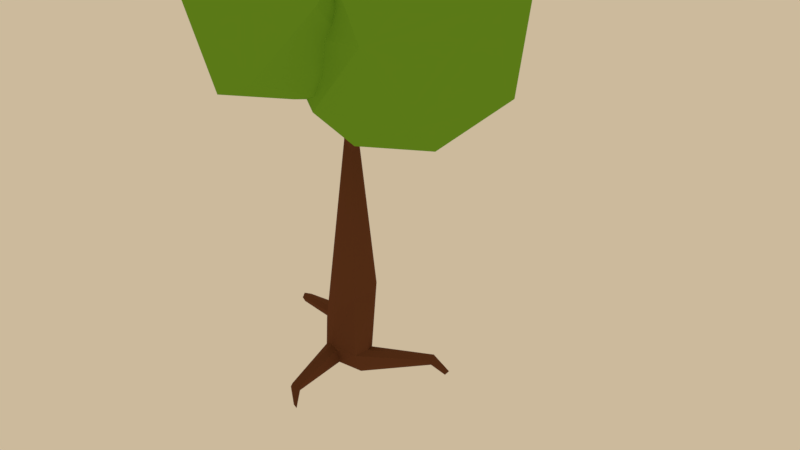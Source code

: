 # Source: tree8.blend  (saved by Blender 2.79.0; exported with 4.5.12 LTS)
import bpy
from mathutils import Matrix  # noqa: F401  (used for matrix-valued properties, if any)

bpy.ops.wm.read_factory_settings(use_empty=True)
scene = bpy.context.scene
scene.name = 'Scene'

# ---- collections
col_collection_1 = bpy.data.collections.new('Collection 1'); scene.collection.children.link(col_collection_1)

# ---- materials (node trees are filled in below, after node groups)
mat_trunck = bpy.data.materials.new('Trunck')
mat_trunck.alpha_threshold = 0.0
mat_trunck.use_transparent_shadow = False
mat_trunck.diffuse_color = (0.1413, 0.05127, 0.02315, 1.0)
mat_trunck.roughness = 0.5
mat_trunck.specular_intensity = 0.076
mat_leaf = bpy.data.materials.new('Leaf')
mat_leaf.alpha_threshold = 0.0
mat_leaf.use_transparent_shadow = False
mat_leaf.diffuse_color = (0.1714, 0.3916, 0.02624, 1.0)
mat_leaf.roughness = 0.5

# ---- material node trees

# ---- world
world_world = bpy.data.worlds.new('World'); scene.world = world_world
world_world.color = (0.6038, 0.491, 0.3325)
world_world.use_sun_shadow = False
world_world.sun_shadow_jitter_overblur = 0.0
world_world.cycles.sampling_method = 'MANUAL'
world_world.light_settings.ao_factor = 0.04

# ---- cameras
cam_camera = bpy.data.cameras.new('Camera')
cam_camera.clip_end = 100.0
cam_camera.lens = 35.0
cam_camera.sensor_width = 32.0
cam_camera.sensor_height = 18.0
cam_camera.ortho_scale = 7.314
cam_camera.dof.focus_distance = 0.0
cam_camera.dof.aperture_fstop = 128.0

# ---- lights
light_sun = bpy.data.lights.new('Sun', 'SUN')
light_sun.transmission_factor = 0.0
light_sun.angle = 0.1993
light_sun.energy = 0.3
light_sun.shadow_buffer_clip_start = 0.5
light_sun.shadow_soft_size = 0.1
light_sun.shadow_cascade_max_distance = 1000.0

# ---- meshes
me_cube_011 = bpy.data.meshes.new('Cube.011')
me_cube_011.from_pydata([(-0.5932, 0.1212, -0.08458), (-0.284, 0.5367, 1.605), (0.09422, -0.163, 5.51), (-2.053, 0.5744, 7.438), (0.2385, -0.17, 5.882), (0.03487, -0.7113, 0.8735), (1.442, -0.4977, 7.12), (-1.464, -0.9399, 8.955), (2.547, 0.1436, 7.573), (0.6015, -0.06123, 1.674), (2.948, -1.188, 8.147), (0.5426, -0.6158, 0.4147), (0.4964, -0.5662, -0.07829), (-3.78, -0.597, 7.68), (-0.7135, -0.001572, 0.6606), (0.925, -0.5196, 7.081), (-1.7, 0.7343, 6.897), (0.1964, -5.381e-05, 5.262), (0.7358, 0.1491, -0.1531), (1.088, 0.182, 0.08445), (0.873, 0.2325, 0.4216), (-0.8278, 0.3352, 0.1673), (-0.6111, -0.1686, 0.2482), (0.7197, -0.4355, 0.02814), (-0.1618, 0.02225, 5.683), (-0.137, 0.1955, 5.819), (-1.161, 0.3537, 6.132), (-0.9395, 0.5405, 6.331), (-1.105, 0.07556, 6.344), (-1.523, 0.535, 7.367), (-0.8947, 0.2712, 6.544), (-1.383, 0.7092, 7.07), (-1.733, 0.4425, 6.985), (-2.056, 0.5261, 7.091), (-2.094, 0.6383, 7.264), (-1.897, 0.3393, 7.168), (-2.934, -0.2091, 7.246), (-2.894, -0.3968, 7.076), (-2.817, -0.3422, 7.423), (-2.769, -0.533, 7.256), (-1.403, -0.887, 8.128), (-1.257, -0.7094, 8.244), (0.3106, -0.03119, 5.85), (0.6487, -0.06069, 6.446), (0.8877, -0.1946, 6.215), (0.6661, -0.2349, 6.367), (0.7608, 0.08948, 6.421), (1.132, -0.5942, 6.882), (0.8702, -0.7276, 7.389), (1.191, -0.9208, 7.462), (0.7125, -1.182, 8.064), (0.5019, -1.452, 7.909), (0.4624, -1.213, 8.005), (0.8476, -1.546, 8.903), (1.718, -0.7768, 7.332), (1.496, -0.8701, 7.433), (1.461, -0.6805, 7.567), (1.634, -0.5614, 7.431), (-2.12, -1.356, 0.1735), (1.675, -1.604, 0.07385), (0.555, 0.3151, 0.0407), (-0.1405, -0.1503, 5.311), (1.361, -0.3599, 7.161), (-0.4419, -0.4772, 1.843), (-0.4734, 0.4251, 1.967), (0.4758, 0.4483, 1.806), (0.9261, 0.05914, -0.14), (1.002, -0.07852, 0.3562), (0.6679, 0.3478, 0.3799), (-0.7288, 0.2966, -0.004734), (-0.8989, 0.1133, 0.4153), (0.3749, -0.7165, -0.01843), (-0.03034, 0.08806, 6.053), (-1.877, 0.4166, 7.579), (-1.651, 0.5536, 7.599), (-1.177, 0.1827, 6.645), (-1.862, 0.3695, 7.374), (-0.03352, -0.1139, 5.985), (1.144, -0.3872, 7.36), (1.164, -0.8488, 7.635), (-0.5849, -0.1193, 0.0218), (0.3056, -0.7504, 0.1516), (0.3815, -0.7313, 0.3506), (0.6754, -0.4301, 0.4206), (-3.8, -0.4641, 7.585), (-3.742, -0.3757, 7.726), (-3.686, -0.5264, 7.797), (-1.593, -1.008, 8.876), (-1.669, -0.8493, 8.898), (-1.512, -0.78, 8.942), (0.7078, -1.494, 8.977), (0.7295, -1.332, 8.954), (0.8958, -1.377, 8.916), (2.886, -1.317, 8.07), (2.795, -1.339, 8.215), (2.833, -1.177, 8.265), (2.589, 0.002073, 7.502), (2.576, -0.06479, 7.663), (2.493, 0.08014, 7.716), (1.378, 2.04, -0.0587), (1.307, 2.148, -0.01169), (-2.714, -1.075, -0.1487), (-2.751, -1.205, -0.1284), (2.295, -1.47, -0.07955), (2.31, -1.526, 0.04129), (-0.08201, 0.1523, 5.638), (0.1397, 0.151, 5.315), (0.8719, 1.83, 0.08331), (-2.091, -1.289, 0.06701), (-0.7896, -0.203, 0.3812), (1.739, -1.394, -0.004559), (0.6862, -0.508, 0.3484), (-0.22, -0.09952, 5.827), (-1.188, 0.1647, 6.189), (-1.568, 0.3274, 7.329), (-1.275, -0.8283, 8.163), (-1.061, 0.5153, 6.179), (-0.8563, 0.4495, 6.481), (-2.815, -0.5142, 7.119), (-2.933, -0.2681, 7.114), (-2.889, -0.2282, 7.378), (-2.761, -0.4687, 7.382), (-1.541, -0.863, 8.141), (-1.617, -0.6846, 8.272), (-1.37, -0.5814, 8.336), (0.2737, 0.1204, 5.889), (0.9201, 0.03239, 6.262), (1.036, -0.9611, 7.358), (0.694, -1.48, 7.936), (0.415, -1.338, 7.941), (0.5781, -1.141, 8.057), (0.7966, -1.291, 8.033), (1.553, -0.8491, 7.309), (1.446, -0.8053, 7.543), (1.464, -0.5292, 7.49), (1.559, -0.5821, 7.223), (1.54, -0.256, 7.437), (1.028, 1.745, 0.002843), (1.102, 1.729, 0.1731), (0.9543, 1.82, 0.2462), (-2.166, -1.137, 0.07052), (-2.204, -1.124, 0.2281), (-2.184, -1.299, 0.2806), (1.668, -1.537, -0.03347), (1.713, -1.561, 0.1905), (1.767, -1.385, 0.1405), (-4.396, 0.8635, 7.285), (-2.908, -0.04301, 7.438), (-5.737, -1.83, 9.058), (-3.99, -0.6309, 10.37), (-3.685, -1.82, 7.292), (-2.812, -1.57, 7.673), (-3.791, -0.6542, 6.72), (-5.393, -1.158, 6.989), (-5.608, -1.966, 7.659), (-4.446, -0.3172, 6.723), (-5.694, -0.08403, 7.276), (-2.503, -0.7553, 8.855), (-4.279, -2.888, 8.548), (-3.001, -2.056, 8.685), (-5.293, -2.34, 8.735), (-5.386, 0.5594, 8.363), (-6.141, -0.6767, 8.593), (-3.251, 0.5594, 8.363), (-4.346, 0.5658, 9.743), (-3.477, -2.189, 9.652), (-5.832, -0.6167, 9.457), (-3.178, -0.171, 9.606), (-3.588, -1.407, 10.3), (-5.034, -1.815, 10.27), (-5.023, -0.4875, 10.14), (-0.5491, 0.86, 7.338), (-1.625, -1.542, 8.886), (-3.37, 0.8607, 8.886), (-1.683, 3.395, 8.494), (1.676, 2.469, 8.337), (-0.06295, -1.548, 11.41), (-2.922, -0.7409, 11.45), (-3.369, 1.853, 11.41), (0.2762, 3.631, 11.4), (-0.8443, 0.7893, 13.24), (-1.303, -0.5514, 7.747), (0.3569, -0.01203, 7.747), (-0.1019, -1.424, 8.665), (1.365, -0.3319, 8.782), (-2.329, 0.8607, 7.747), (-2.788, -0.5514, 8.665), (-1.303, 2.273, 7.747), (-3.123, 2.318, 8.308), (-0.01252, 3.347, 8.063), (1.842, -0.01203, 10.15), (2.003, 1.666, 10.08), (-0.8443, -1.964, 10.15), (0.8157, -1.424, 10.15), (-3.53, -0.01203, 10.15), (-2.504, -1.424, 10.15), (-2.887, 3.232, 9.809), (-3.692, 1.666, 10.08), (1.199, 3.232, 9.809), (-0.8443, 4.315, 9.553), (1.126, -0.6428, 11.66), (-1.592, -1.474, 11.63), (-3.513, 0.5869, 11.63), (-2.017, 3.612, 11.62), (1.811, 1.306, 11.53), (-0.3855, -0.5514, 12.55), (0.6405, 0.8607, 12.55), (-2.045, -0.01203, 12.55), (-1.767, 1.563, 12.88), (-0.08994, 2.291, 12.76), (-0.1281, -3.263, 9.256), (-2.794, -1.238, 8.594), (-0.0492, -0.9772, 9.039), (-1.898, -2.184, 11.17), (-0.8906, -2.351, 7.741), (-0.8101, -0.6984, 8.342), (-2.522, -2.431, 8.142), (-1.737, -0.9658, 8.078), (0.2565, -2.152, 9.103), (-1.453, -3.975, 9.234), (-3.164, -2.351, 9.327), (-2.626, -3.432, 9.306), (-2.242, -0.3157, 9.094), (-3.044, -1.282, 9.488), (-0.4942, -0.4537, 9.488), (-1.468, -0.1372, 9.488), (-0.5751, -3.119, 10.37), (-2.241, -3.183, 10.45), (-2.935, -1.342, 10.33), (-1.463, -0.3155, 10.36), (-0.000216, -1.343, 10.32), (-1.244, -2.631, 10.95), (-0.607, -1.792, 10.91), (-2.173, -1.282, 10.9), (-1.199, -0.9658, 10.9), (4.176, -0.7709, 7.571), (2.031, -1.268, 8.365), (0.7136, 0.8057, 8.061), (1.275, -0.5404, 10.07), (1.182, 2.434, 9.654), (5.172, 0.8458, 9.846), (2.896, 0.5043, 11.6), (2.602, -0.3529, 7.033), (3.904, -0.07199, 6.832), (4.932, 0.808, 7.558), (3.94, 1.359, 6.69), (1.779, 0.7734, 7.02), (1.401, -0.3858, 7.729), (2.372, 1.934, 6.609), (1.973, 2.718, 7.614), (3.994, 2.719, 7.644), (5.302, -0.008508, 8.966), (5.014, 2.256, 9.657), (2.971, -1.489, 8.966), (4.307, -1.055, 8.966), (0.6411, -0.008508, 8.966), (4.307, 2.621, 8.966), (3.311, 3.136, 9.652), (4.587, -0.4814, 10.25), (2.374, -1.055, 10.16), (0.8905, 0.8384, 10.04), (2.456, 2.976, 9.88), (3.653, -0.9645, 10.35), (4.166, 0.7831, 10.9), (2.003, 1.486, 10.9), (3.34, 1.919, 10.9), (2.365, -2.865, 9.159), (1.182, -2.743, 8.412), (1.414, -0.3555, 8.697), (2.631, -0.9535, 9.082), (1.412, -3.034, 9.836), (2.637, -2.161, 10.11), (1.585, -1.938, 10.78), (1.879, -2.36, 8.304), (1.99, -1.14, 8.257), (0.4942, -1.635, 8.397), (1.3, -1.188, 8.065), (2.689, -1.594, 8.894), (1.418, -3.289, 9.051), (0.475, -2.87, 9.193), (0.5292, -0.5514, 8.981), (0.08431, -1.37, 9.071), (1.852, -0.2204, 9.473), (0.3378, -1.046, 10.08), (2.314, -1.09, 10.34), (0.2703, -2.148, 10.25), (0.8598, -0.7075, 10.37), (1.735, -0.5797, 10.34), (2.804, -2.55, 8.013), (3.504, -3.039, 10.08), (1.927, -1.815, 9.701), (3.428, -1.098, 7.565), (4.258, -2.317, 7.957), (4.939, -1.703, 8.334), (4.177, -0.5388, 7.8), (2.036, -1.55, 8.296), (2.952, -0.5706, 7.641), (2.331, -0.2223, 8.338), (4.346, 0.1418, 8.342), (5.081, -0.6395, 9.544), (4.623, -2.427, 9.052), (2.32, -2.427, 9.052), (2.698, 0.4277, 8.816), (1.904, -0.5407, 9.653), (4.446, 0.2897, 9.21), (3.472, 0.6062, 9.21), (5.03, -1.679, 9.814), (3.036, 0.2897, 10.08), (4.612, -0.2215, 10.08), (3.571, -2.022, 10.91), (3.554, -0.8006, 11.28), (2.723, -1.525, 10.74), (2.324, -0.2561, 10.13), (3.929, 0.2471, 10.15)], [], [(0, 69, 18), (3, 73, 74), (22, 80, 81), (22, 81, 5), (4, 61, 2), (20, 68, 65), (65, 67, 20), (21, 70, 64), (64, 1, 21), (25, 106, 105), (136, 62, 78), (105, 106, 65), (65, 1, 105), (1, 64, 105), (55, 133, 49), (127, 48, 15), (15, 47, 127), (47, 132, 127), (6, 135, 54), (11, 67, 9), (23, 66, 19), (56, 134, 79), (134, 136, 79), (79, 133, 56), (48, 78, 15), (114, 35, 32), (18, 107, 137), (19, 137, 138), (18, 137, 66), (19, 138, 67), (20, 139, 68), (0, 12, 81, 80), (0, 140, 69), (21, 141, 70), (70, 141, 142), (22, 109, 58), (140, 0, 108), (21, 140, 141), (11, 82, 144), (144, 111, 11), (23, 111, 145), (12, 143, 71), (12, 110, 143), (114, 115, 40), (32, 16, 26), (26, 113, 32), (31, 117, 27), (29, 75, 30), (34, 120, 3), (119, 33, 37), (33, 118, 37), (120, 34, 36), (42, 44, 4), (4, 45, 77), (46, 72, 43), (72, 77, 43), (125, 72, 46), (15, 45, 47), (62, 126, 46), (46, 78, 62), (48, 129, 52), (128, 127, 49), (136, 98, 8), (108, 102, 101), (145, 104, 103), (106, 17, 9, 65), (0, 66, 12), (18, 66, 0), (18, 69, 60), (1, 60, 69), (1, 65, 68), (1, 68, 60), (5, 63, 22), (22, 63, 14), (5, 82, 11), (125, 106, 25), (125, 25, 72), (21, 1, 69), (5, 81, 82), (3, 76, 73), (112, 61, 4), (112, 4, 77), (2, 11, 9, 17), (61, 24, 14, 63), (31, 74, 29), (105, 64, 14, 24), (61, 63, 5, 2), (34, 16, 33), (5, 11, 2), (132, 55, 49, 127), (17, 42, 4, 2), (47, 6, 54, 132), (42, 17, 106), (106, 125, 42), (16, 34, 74, 31), (67, 111, 23, 19), (34, 3, 74), (7, 89, 88), (7, 88, 87), (8, 98, 97), (8, 97, 96), (67, 65, 9), (10, 95, 94), (10, 94, 93), (90, 53, 92), (90, 92, 91), (111, 67, 11), (33, 16, 32, 35), (12, 66, 23), (71, 81, 12), (13, 86, 85), (13, 85, 84), (64, 70, 14), (136, 78, 79), (25, 105, 24), (61, 112, 24), (114, 76, 35), (138, 139, 20, 67), (18, 60, 107), (19, 66, 137), (139, 107, 60, 68), (108, 80, 22, 58), (70, 109, 14), (22, 14, 109), (0, 80, 108), (21, 69, 140), (70, 142, 109), (143, 59, 81, 71), (58, 109, 142), (23, 110, 12), (23, 145, 110), (144, 82, 81, 59), (26, 24, 112, 113), (145, 111, 144), (25, 24, 26, 116), (72, 25, 27, 117), (25, 116, 27), (77, 72, 30, 75), (72, 117, 30), (28, 112, 77, 75), (122, 76, 114, 40), (28, 113, 112), (123, 73, 76, 122), (124, 41, 29, 74), (73, 123, 74), (114, 29, 41, 115), (16, 31, 27, 116), (124, 74, 123), (26, 16, 116), (31, 29, 30, 117), (29, 114, 75), (76, 3, 38, 121), (75, 114, 32), (32, 113, 28), (32, 28, 75), (34, 33, 119), (35, 118, 33), (3, 120, 38), (121, 39, 35, 76), (13, 84, 37, 118), (35, 39, 118), (36, 34, 119), (84, 119, 37), (84, 85, 36, 119), (85, 120, 36), (85, 86, 38, 120), (86, 121, 38), (86, 13, 39, 121), (13, 118, 39), (7, 87, 40, 115), (87, 122, 40), (87, 88, 123, 122), (88, 89, 124, 123), (89, 7, 41, 124), (7, 115, 41), (126, 62, 6, 44), (125, 126, 42), (4, 44, 45), (43, 77, 45), (46, 126, 125), (44, 42, 126), (6, 47, 44), (46, 43, 15, 78), (45, 44, 47), (129, 48, 127, 51), (43, 45, 15), (130, 78, 48, 52), (50, 79, 78, 130), (131, 128, 49, 79), (49, 133, 79), (51, 127, 128), (50, 131, 79), (53, 90, 51, 128), (90, 129, 51), (90, 91, 52, 129), (91, 130, 52), (91, 92, 50, 130), (92, 131, 50), (92, 53, 128, 131), (10, 93, 54, 135), (93, 132, 54), (93, 94, 55, 132), (94, 133, 55), (94, 95, 56, 133), (95, 134, 56), (95, 10, 57, 134), (10, 135, 57), (8, 96, 6, 62), (96, 135, 6), (96, 97, 57, 135), (97, 98, 134, 57), (98, 136, 134), (100, 99, 137, 107), (8, 62, 136), (99, 100, 139, 138), (138, 137, 99), (101, 102, 142, 141), (107, 139, 100), (101, 140, 108), (141, 140, 101), (103, 104, 59, 143), (102, 108, 58), (58, 142, 102), (143, 110, 103), (104, 144, 59), (104, 145, 144), (103, 110, 145), (155, 150, 153), (146, 156, 161), (147, 146, 163), (154, 148, 162), (146, 161, 164), (147, 163, 157), (157, 167, 168), (168, 167, 149), (167, 164, 149), (149, 164, 170), (164, 166, 170), (170, 169, 149), (170, 166, 169), (166, 148, 169), (169, 168, 149), (169, 165, 168), (165, 157, 168), (157, 163, 167), (163, 164, 167), (161, 166, 164), (162, 148, 166), (160, 169, 148), (160, 158, 169), (158, 165, 169), (159, 157, 165), (163, 146, 164), (161, 162, 166), (161, 156, 162), (156, 154, 162), (148, 154, 160), (154, 158, 160), (158, 159, 165), (158, 151, 159), (159, 151, 157), (151, 147, 157), (152, 146, 147), (152, 155, 146), (155, 156, 146), (155, 153, 156), (153, 154, 156), (153, 150, 154), (150, 158, 154), (151, 152, 147), (151, 150, 152), (150, 155, 152), (150, 151, 158), (171, 182, 181), (171, 181, 185), (171, 185, 187), (172, 183, 192), (173, 186, 194), (174, 188, 196), (175, 189, 198), (184, 190, 193), (172, 192, 195), (173, 194, 197), (174, 196, 199), (175, 198, 191), (176, 200, 205), (177, 201, 207), (178, 202, 208), (179, 203, 209), (206, 209, 180), (206, 204, 209), (204, 179, 209), (209, 208, 180), (209, 203, 208), (203, 178, 208), (208, 207, 180), (208, 202, 207), (202, 177, 207), (207, 205, 180), (207, 201, 205), (201, 176, 205), (205, 206, 180), (205, 200, 206), (200, 204, 206), (191, 198, 204), (198, 179, 204), (199, 203, 179), (199, 196, 203), (196, 178, 203), (197, 202, 178), (197, 194, 202), (194, 177, 202), (195, 201, 177), (195, 192, 201), (192, 176, 201), (193, 200, 176), (193, 190, 200), (190, 204, 200), (198, 199, 179), (198, 189, 199), (189, 174, 199), (196, 197, 178), (196, 188, 197), (188, 173, 197), (194, 195, 177), (194, 186, 195), (186, 172, 195), (192, 193, 176), (192, 183, 193), (183, 184, 193), (190, 191, 204), (190, 184, 191), (184, 175, 191), (171, 189, 175), (171, 187, 189), (187, 174, 189), (187, 188, 174), (187, 185, 188), (185, 173, 188), (185, 186, 173), (185, 181, 186), (181, 172, 186), (184, 171, 175), (184, 182, 171), (181, 183, 172), (181, 182, 183), (182, 184, 183), (210, 214, 218), (214, 216, 217), (214, 217, 215), (211, 216, 220), (212, 215, 224), (211, 220, 223), (232, 234, 213), (232, 230, 234), (230, 229, 234), (234, 233, 213), (234, 229, 233), (229, 228, 233), (233, 228, 213), (228, 227, 213), (213, 227, 231), (227, 226, 231), (231, 232, 213), (231, 226, 232), (226, 230, 232), (212, 224, 230), (224, 229, 230), (225, 222, 229), (222, 228, 229), (223, 220, 228), (220, 227, 228), (221, 219, 227), (219, 226, 227), (210, 218, 226), (218, 230, 226), (224, 225, 229), (224, 215, 225), (215, 222, 225), (222, 223, 228), (222, 211, 223), (220, 221, 227), (220, 216, 221), (216, 219, 221), (219, 210, 226), (218, 212, 230), (217, 222, 215), (217, 211, 222), (217, 216, 211), (214, 219, 216), (218, 215, 212), (218, 214, 215), (214, 210, 219), (248, 243, 242), (235, 243, 244), (248, 242, 246), (235, 244, 251), (236, 235, 253), (237, 247, 255), (235, 251, 254), (249, 239, 257), (250, 256, 252), (238, 259, 241), (239, 260, 264), (257, 261, 265), (240, 252, 263), (263, 265, 241), (263, 252, 265), (252, 257, 265), (265, 264, 241), (265, 261, 264), (261, 239, 264), (264, 260, 241), (260, 238, 241), (241, 259, 262), (262, 263, 241), (262, 258, 263), (258, 240, 263), (256, 257, 252), (257, 239, 261), (237, 260, 239), (237, 255, 260), (255, 238, 260), (236, 259, 238), (236, 253, 259), (253, 262, 259), (254, 258, 262), (254, 251, 258), (251, 240, 258), (256, 250, 257), (250, 249, 257), (239, 249, 237), (255, 236, 238), (255, 247, 236), (253, 254, 262), (253, 235, 254), (251, 252, 240), (251, 244, 252), (244, 250, 252), (245, 248, 250), (248, 249, 250), (248, 246, 249), (246, 237, 249), (246, 247, 237), (246, 242, 247), (242, 236, 247), (244, 245, 250), (244, 243, 245), (243, 248, 245), (242, 235, 236), (242, 243, 235), (276, 273, 267), (266, 273, 277), (276, 267, 275), (267, 273, 278), (269, 268, 282), (267, 278, 279), (268, 280, 282), (270, 271, 272), (284, 287, 272), (287, 286, 272), (286, 285, 272), (286, 283, 285), (285, 270, 272), (272, 271, 284), (269, 284, 271), (269, 282, 284), (282, 287, 284), (282, 286, 287), (282, 280, 286), (280, 283, 286), (281, 285, 283), (279, 270, 285), (279, 278, 270), (266, 271, 270), (266, 277, 271), (280, 281, 283), (281, 279, 285), (281, 275, 279), (275, 267, 279), (278, 266, 270), (278, 273, 266), (277, 269, 271), (274, 268, 269), (274, 276, 268), (276, 280, 268), (276, 275, 280), (275, 281, 280), (277, 274, 269), (277, 273, 274), (273, 276, 274), (291, 296, 294), (288, 292, 289), (293, 306, 300), (288, 289, 301), (295, 290, 303), (298, 304, 299), (289, 306, 309), (290, 289, 311), (299, 308, 310), (310, 308, 313), (313, 312, 310), (313, 307, 312), (312, 311, 310), (312, 303, 311), (303, 290, 311), (311, 309, 310), (311, 289, 309), (309, 306, 310), (306, 299, 310), (299, 304, 308), (304, 313, 308), (305, 307, 313), (305, 302, 307), (302, 312, 307), (301, 289, 290), (300, 306, 289), (304, 305, 313), (304, 298, 305), (298, 302, 305), (302, 303, 312), (302, 297, 303), (297, 295, 303), (290, 295, 301), (295, 288, 301), (289, 292, 300), (292, 293, 300), (306, 293, 299), (293, 298, 299), (294, 296, 298), (296, 302, 298), (296, 297, 302), (296, 295, 297), (296, 291, 295), (291, 288, 295), (293, 294, 298), (293, 292, 294), (292, 291, 294), (291, 292, 288)])
me_cube_011.polygons.foreach_set('material_index', [0, 0, 0, 0, 0, 0, 0, 0, 0, 0, 0, 0, 0, 0, 0, 0, 0, 0, 0, 0, 0, 0, 0, 0, 0, 0, 0, 0, 0, 0, 0, 0, 0, 0, 0, 0, 0, 0, 0, 0, 0, 0, 0, 0, 0, 0, 0, 0, 0, 0, 0, 0, 0, 0, 0, 0, 0, 0, 0, 0, 0, 0, 0, 0, 0, 0, 0, 0, 0, 0, 0, 0, 0, 0, 0, 0, 0, 0, 0, 0, 0, 0, 0, 0, 0, 0, 0, 0, 0, 0, 0, 0, 0, 0, 0, 0, 0, 0, 0, 0, 0, 0, 0, 0, 0, 0, 0, 0, 0, 0, 0, 0, 0, 0, 0, 0, 0, 0, 0, 0, 0, 0, 0, 0, 0, 0, 0, 0, 0, 0, 0, 0, 0, 0, 0, 0, 0, 0, 0, 0, 0, 0, 0, 0, 0, 0, 0, 0, 0, 0, 0, 0, 0, 0, 0, 0, 0, 0, 0, 0, 0, 0, 0, 0, 0, 0, 0, 0, 0, 0, 0, 0, 0, 0, 0, 0, 0, 0, 0, 0, 0, 0, 0, 0, 0, 0, 0, 0, 0, 0, 0, 0, 0, 0, 0, 0, 0, 0, 0, 0, 0, 0, 0, 0, 0, 0, 0, 0, 0, 0, 0, 0, 0, 0, 0, 0, 0, 0, 0, 0, 0, 0, 0, 0, 0, 0, 0, 1, 1, 1, 1, 1, 1, 1, 1, 1, 1, 1, 1, 1, 1, 1, 1, 1, 1, 1, 1, 1, 1, 1, 1, 1, 1, 1, 1, 1, 1, 1, 1, 1, 1, 1, 1, 1, 1, 1, 1, 1, 1, 1, 1, 1, 1, 1, 1, 1, 1, 1, 1, 1, 1, 1, 1, 1, 1, 1, 1, 1, 1, 1, 1, 1, 1, 1, 1, 1, 1, 1, 1, 1, 1, 1, 1, 1, 1, 1, 1, 1, 1, 1, 1, 1, 1, 1, 1, 1, 1, 1, 1, 1, 1, 1, 1, 1, 1, 1, 1, 1, 1, 1, 1, 1, 1, 1, 1, 1, 1, 1, 1, 1, 1, 1, 1, 1, 1, 1, 1, 1, 1, 1, 1, 1, 1, 1, 1, 1, 1, 1, 1, 1, 1, 1, 1, 1, 1, 1, 1, 1, 1, 1, 1, 1, 1, 1, 1, 1, 1, 1, 1, 1, 1, 1, 1, 1, 1, 1, 1, 1, 1, 1, 1, 1, 1, 1, 1, 1, 1, 1, 1, 1, 1, 1, 1, 1, 1, 1, 1, 1, 1, 1, 1, 1, 1, 1, 1, 1, 1, 1, 1, 1, 1, 1, 1, 1, 1, 1, 1, 1, 1, 1, 1, 1, 1, 1, 1, 1, 1, 1, 1, 1, 1, 1, 1, 1, 1, 1, 1, 1, 1, 1, 1, 1, 1, 1, 1, 1, 1, 1, 1, 1, 1, 1, 1, 1, 1, 1, 1, 1, 1, 1, 1, 1, 1, 1, 1, 1, 1, 1, 1, 1, 1, 1, 1, 1, 1, 1, 1, 1, 1, 1, 1, 1, 1, 1, 1, 1, 1, 1, 1, 1, 1, 1, 1, 1, 1, 1, 1, 1, 1, 1, 1, 1, 1, 1, 1, 1, 1, 1, 1, 1, 1, 1, 1, 1, 1, 1, 1, 1, 1, 1, 1, 1, 1, 1, 1, 1, 1, 1, 1])
me_cube_011.materials.append(mat_trunck)
me_cube_011.materials.append(mat_leaf)
me_cube_011.use_remesh_preserve_volume = False
me_cube_011.use_remesh_preserve_attributes = False
me_cube_011.use_mirror_vertex_groups = False
me_cube_011.update()

# ---- objects
ob_cube_010 = bpy.data.objects.new('Cube.010', me_cube_011)
ob_sun = bpy.data.objects.new('Sun', light_sun)
ob_camera = bpy.data.objects.new('Camera', cam_camera)

# ---- transforms, parenting, visibility, modifiers, constraints
ob_cube_010.location = (0.0, 0.0, 0.0)
ob_cube_010.scale = (1.49, 1.49, 1.49)
ob_cube_010.lineart.crease_threshold = 0.0
ob_sun.location = (-67.8, 2.238, 29.36)
ob_sun.rotation_euler = (0.0, -0.8336, 0.0)
ob_sun.hide_select = True
ob_sun.lineart.crease_threshold = 0.0
ob_camera.location = (27.29, -0.8636, 18.55)
ob_camera.rotation_euler = (1.109, -0.0, 1.48)
ob_camera.scale = (16.47, 16.47, 16.47)
ob_camera.lock_rotations_4d = False
ob_camera.empty_display_type = 'ARROWS'
ob_camera.color = (0.0, 0.0, 0.0, 0.0)
ob_camera.display_type = 'WIRE'
ob_camera.lineart.crease_threshold = 0.0

# ---- collection membership
col_collection_1.objects.link(ob_cube_010)
col_collection_1.objects.link(ob_sun)
col_collection_1.objects.link(ob_camera)

# ---- scene / render settings (as saved in the file)
scene.camera = ob_camera
scene.frame_start = 1; scene.frame_end = 250; scene.frame_set(1)
scene.render.engine = 'BLENDER_EEVEE_NEXT'
scene.render.resolution_percentage = 50
scene.render.dither_intensity = 0.0
scene.cycles.use_denoising = False
scene.cycles.samples = 128
scene.cycles.sampling_pattern = 'TABULATED_SOBOL'
scene.cycles.use_adaptive_sampling = False
scene.cycles.use_light_tree = False
scene.cycles.blur_glossy = 0.0
scene.cycles.sample_clamp_indirect = 0.0
scene.view_settings.view_transform = 'Standard'
bpy.context.view_layer.update()
